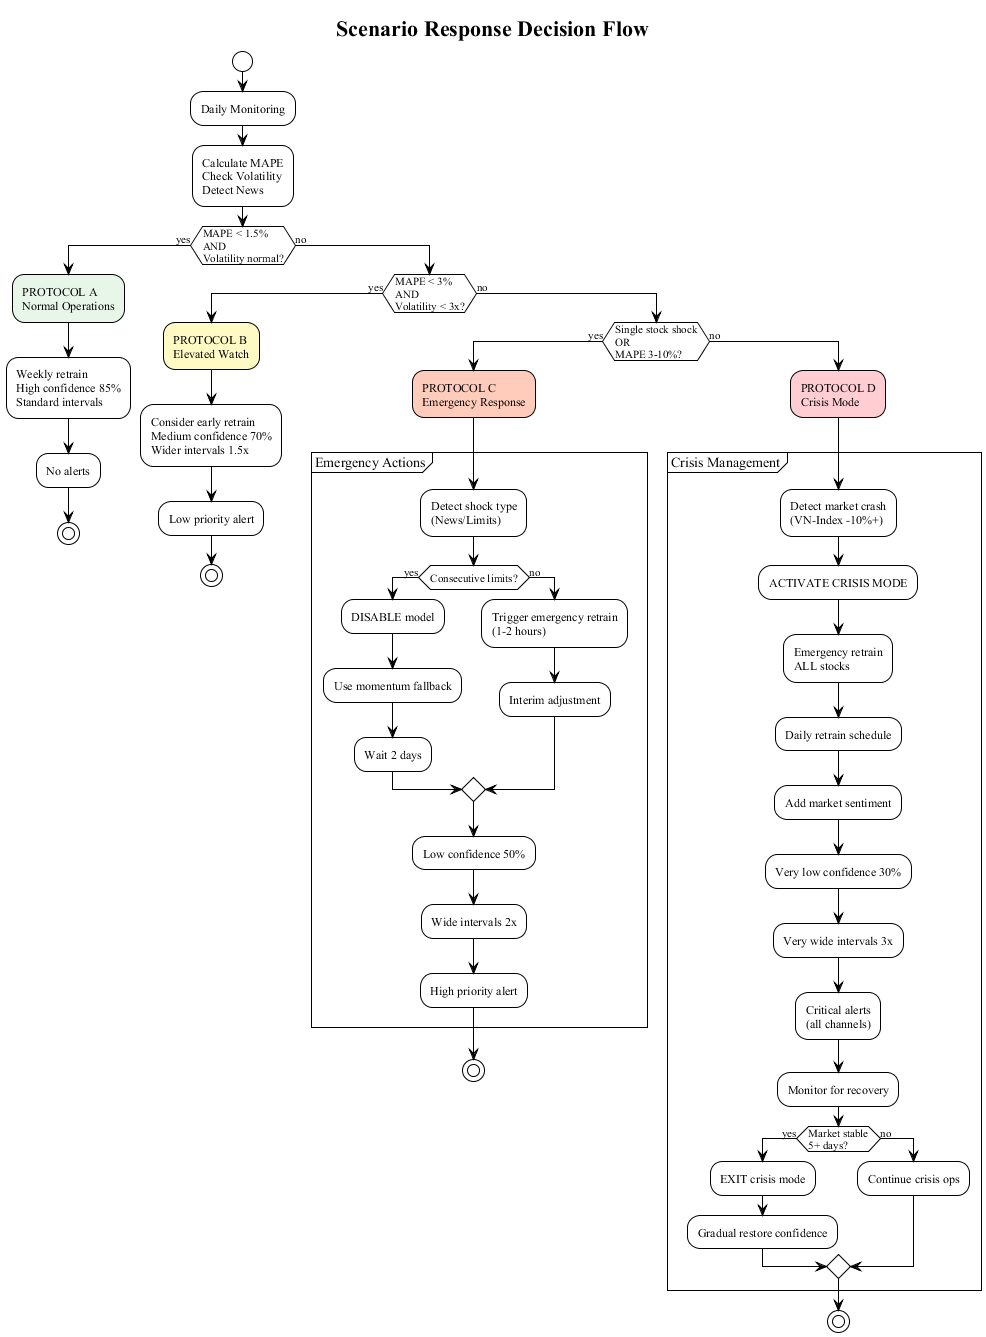

The diagram above was rendered by PlantUML. Its source (embedded in the PNG):
@startuml scenario_response_flow
!theme plain
skinparam backgroundColor #FFFFFF
skinparam shadowing false
skinparam defaultFontName "Times New Roman"

skinparam rectangle {
    BackgroundColor<<normal>> #E8F5E9
    BackgroundColor<<watch>> #FFF9C4
    BackgroundColor<<emergency>> #FFCCBC
    BackgroundColor<<crisis>> #FFCDD2
    BackgroundColor<<action>> #B3E5FC
    BorderColor #333333
    FontSize 10
}

title Scenario Response Decision Flow

start

:Daily Monitoring;

:Calculate MAPE\nCheck Volatility\nDetect News;

if (MAPE < 1.5%\nAND\nVolatility normal?) then (yes)
  #E8F5E9:PROTOCOL A\nNormal Operations;
  :Weekly retrain\nHigh confidence 85%\nStandard intervals;
  :No alerts;
  stop

else (no)
  if (MAPE < 3%\nAND\nVolatility < 3x?) then (yes)
    #FFF9C4:PROTOCOL B\nElevated Watch;
    :Consider early retrain\nMedium confidence 70%\nWider intervals 1.5x;
    :Low priority alert;
    stop

  else (no)
    if (Single stock shock\nOR\nMAPE 3-10%?) then (yes)
      #FFCCBC:PROTOCOL C\nEmergency Response;

      partition "Emergency Actions" {
        :Detect shock type\n(News/Limits);

        if (Consecutive limits?) then (yes)
          :DISABLE model;
          :Use momentum fallback;
          :Wait 2 days;
        else (no)
          :Trigger emergency retrain\n(1-2 hours);
          :Interim adjustment;
        endif

        :Low confidence 50%;
        :Wide intervals 2x;
        :High priority alert;
      }
      stop

    else (no)
      #FFCDD2:PROTOCOL D\nCrisis Mode;

      partition "Crisis Management" {
        :Detect market crash\n(VN-Index -10%+);

        :ACTIVATE CRISIS MODE;

        :Emergency retrain\nALL stocks;

        :Daily retrain schedule;

        :Add market sentiment;

        :Very low confidence 30%;

        :Very wide intervals 3x;

        :Critical alerts\n(all channels);

        :Monitor for recovery;

        if (Market stable\n5+ days?) then (yes)
          :EXIT crisis mode;
          :Gradual restore confidence;
        else (no)
          :Continue crisis ops;
        endif
      }
      stop
    endif
  endif
endif

@enduml